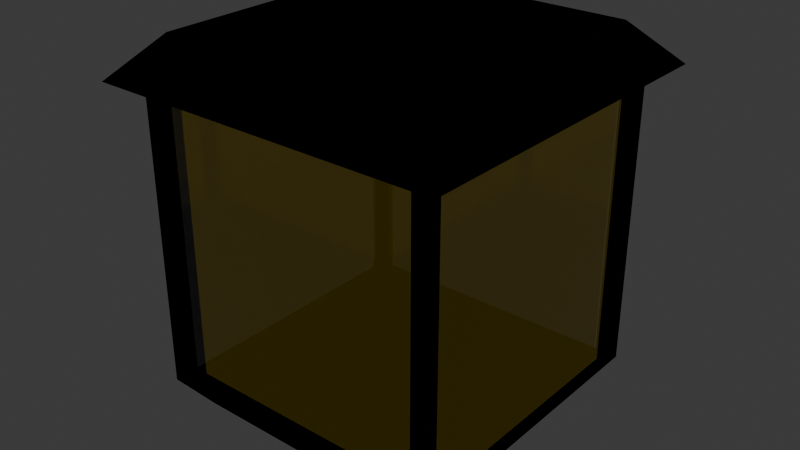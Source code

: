 # Source: farol.blend  (saved by Blender 4.5.88; exported with 4.5.12 LTS)
import bpy
from mathutils import Matrix  # noqa: F401  (used for matrix-valued properties, if any)

bpy.ops.wm.read_factory_settings(use_empty=True)
scene = bpy.context.scene
scene.name = 'Scene'

# ---- collections
col_collection = bpy.data.collections.new('Collection'); scene.collection.children.link(col_collection)

# ---- materials (node trees are filled in below, after node groups)
mat_material = bpy.data.materials.new('Material')
mat_material.alpha_threshold = 0.0
mat_material.roughness = 0.5
mat_material.line_color = (0.0, 0.0, 0.0, 1.0)
mat_material_008 = bpy.data.materials.new('Material.008')
mat_material_008.use_backface_culling = True
mat_material_008.use_backface_culling_shadow = True
mat_material_002 = bpy.data.materials.new('Material.002')
mat_material_007 = bpy.data.materials.new('Material.007')
mat_material_007.use_backface_culling = True
mat_material_007.use_backface_culling_shadow = True
mat_material_003 = bpy.data.materials.new('Material.003')
mat_material_004 = bpy.data.materials.new('Material.004')
mat_material_005 = bpy.data.materials.new('Material.005')
mat_material_006 = bpy.data.materials.new('Material.006')

# ---- material node trees
mat_material.use_nodes = True; mat_material.node_tree.nodes.clear()
_N = mat_material.node_tree.nodes; _L = mat_material.node_tree.links
n0 = _N.new('ShaderNodeOutputMaterial'); n0.name = 'Material Output'; n0.location = (200, 100)
n1 = _N.new('ShaderNodeBsdfPrincipled'); n1.name = 'Principled BSDF'; n1.location = (-200, 100)
n1.inputs[0].default_value = (0.1274, 0.1274, 0.1274, 1.0)
n1.inputs[1].default_value = 1.0
n1.inputs[2].default_value = 0.0
n1.inputs[3].default_value = 1.45
_L.new(n1.outputs[0], n0.inputs[0])
n0.is_active_output = True
mat_material_008.use_nodes = True; mat_material_008.node_tree.nodes.clear()
_N = mat_material_008.node_tree.nodes; _L = mat_material_008.node_tree.links
n0 = _N.new('ShaderNodeOutputMaterial'); n0.name = 'Material Output'; n0.location = (200, 100)
n1 = _N.new('ShaderNodeEmission'); n1.name = 'Emission'; n1.location = (-200, 100)
n1.inputs[0].default_value = (0.0, 0.0, 0.0, 1.0)
_L.new(n1.outputs[0], n0.inputs[0])
n0.is_active_output = True
mat_material_002.use_nodes = True; mat_material_002.node_tree.nodes.clear()
_N = mat_material_002.node_tree.nodes; _L = mat_material_002.node_tree.links
n0 = _N.new('ShaderNodeBsdfPrincipled'); n0.name = 'Principled BSDF'; n0.location = (-200, 100)
n0.inputs[0].default_value = (0.1274, 0.1274, 0.1274, 1.0)
n0.inputs[1].default_value = 1.0
n0.inputs[2].default_value = 0.0
n1 = _N.new('ShaderNodeOutputMaterial'); n1.name = 'Material Output'; n1.location = (200, 100)
_L.new(n0.outputs[0], n1.inputs[0])
n1.is_active_output = True
mat_material_007.use_nodes = True; mat_material_007.node_tree.nodes.clear()
_N = mat_material_007.node_tree.nodes; _L = mat_material_007.node_tree.links
n0 = _N.new('ShaderNodeOutputMaterial'); n0.name = 'Material Output'; n0.location = (200, 100)
n1 = _N.new('ShaderNodeEmission'); n1.name = 'Emission'; n1.location = (-200, 100)
n1.inputs[0].default_value = (0.0, 0.0, 0.0, 1.0)
_L.new(n1.outputs[0], n0.inputs[0])
n0.is_active_output = True
mat_material_003.use_nodes = True; mat_material_003.node_tree.nodes.clear()
_N = mat_material_003.node_tree.nodes; _L = mat_material_003.node_tree.links
n0 = _N.new('ShaderNodeBsdfPrincipled'); n0.name = 'Principled BSDF'; n0.location = (-200, 100)
n0.inputs[0].default_value = (0.8002, 0.5701, 0.0, 1.0)
n0.inputs[1].default_value = 1.0
n0.inputs[2].default_value = 0.0
n0.inputs[4].default_value = 0.6587
n1 = _N.new('ShaderNodeOutputMaterial'); n1.name = 'Material Output'; n1.location = (200, 100)
_L.new(n0.outputs[0], n1.inputs[0])
n1.is_active_output = True
mat_material_004.use_nodes = True; mat_material_004.node_tree.nodes.clear()
_N = mat_material_004.node_tree.nodes; _L = mat_material_004.node_tree.links
n0 = _N.new('ShaderNodeBsdfPrincipled'); n0.name = 'Principled BSDF'; n0.location = (-200, 100)
n0.inputs[0].default_value = (0.8002, 0.5701, 0.0, 1.0)
n0.inputs[1].default_value = 1.0
n0.inputs[2].default_value = 0.0
n0.inputs[4].default_value = 0.6587
n1 = _N.new('ShaderNodeOutputMaterial'); n1.name = 'Material Output'; n1.location = (200, 100)
_L.new(n0.outputs[0], n1.inputs[0])
n1.is_active_output = True
mat_material_005.use_nodes = True; mat_material_005.node_tree.nodes.clear()
_N = mat_material_005.node_tree.nodes; _L = mat_material_005.node_tree.links
n0 = _N.new('ShaderNodeBsdfPrincipled'); n0.name = 'Principled BSDF'; n0.location = (-200, 100)
n0.inputs[0].default_value = (0.8002, 0.5701, 0.0, 1.0)
n0.inputs[1].default_value = 1.0
n0.inputs[2].default_value = 0.0
n0.inputs[4].default_value = 0.6587
n1 = _N.new('ShaderNodeOutputMaterial'); n1.name = 'Material Output'; n1.location = (200, 100)
_L.new(n0.outputs[0], n1.inputs[0])
n1.is_active_output = True
mat_material_006.use_nodes = True; mat_material_006.node_tree.nodes.clear()
_N = mat_material_006.node_tree.nodes; _L = mat_material_006.node_tree.links
n0 = _N.new('ShaderNodeBsdfPrincipled'); n0.name = 'Principled BSDF'; n0.location = (-200, 100)
n0.inputs[0].default_value = (0.8002, 0.5701, 0.0, 1.0)
n0.inputs[1].default_value = 1.0
n0.inputs[2].default_value = 0.0
n0.inputs[4].default_value = 0.6587
n1 = _N.new('ShaderNodeOutputMaterial'); n1.name = 'Material Output'; n1.location = (200, 100)
_L.new(n0.outputs[0], n1.inputs[0])
n1.is_active_output = True

# ---- world
world_world = bpy.data.worlds.new('World'); scene.world = world_world
world_world.use_nodes = True; world_world.node_tree.nodes.clear()
_N = world_world.node_tree.nodes; _L = world_world.node_tree.links
n0 = _N.new('ShaderNodeOutputWorld'); n0.name = 'World Output'; n0.location = (200, 100)
n1 = _N.new('ShaderNodeBackground'); n1.name = 'Background'; n1.location = (-200, 100)
n1.inputs[0].default_value = (0.05088, 0.05088, 0.05088, 1.0)
_L.new(n1.outputs[0], n0.inputs[0])
n0.is_active_output = True
world_world.color = (0.05088, 0.05088, 0.05088)
world_world.sun_shadow_jitter_overblur = 0.0

# ---- meshes
me_cube = bpy.data.meshes.new('Cube')
me_cube.from_pydata([(1.0, 1.0, 1.0), (0.8424, 0.8424, -1.0), (1.0, -1.0, 1.0), (0.8424, -0.8428, -1.0), (-1.0, 1.0, 1.0), (-0.8428, 0.8424, -1.0), (-1.0, -1.0, 1.0), (-0.8428, -0.8428, -1.0), (-0.8428, 0.7582, -1.0), (1.0, 0.9, 1.0), (-1.0, 0.9, 1.0), (0.8424, 0.7582, -1.0), (-0.8428, -0.7628, -1.0), (1.0, -0.905, 1.0), (-1.0, -0.905, 1.0), (0.8424, -0.7628, -1.0), (0.7582, 0.8424, -1.0), (0.9, -1.0, 1.0), (0.7582, -0.8428, -1.0), (0.9, 1.0, 1.0), (0.7582, 0.7582, -1.0), (0.9, 0.9, 1.0), (0.7582, -0.7628, -1.0), (0.9, -0.905, 1.0), (-0.7628, 0.8424, -1.0), (-0.905, -1.0, 1.0), (-0.7628, 0.7582, -1.0), (-0.7628, -0.7628, -1.0), (-0.7628, -0.8428, -1.0), (-0.905, 1.0, 1.0), (-0.905, 0.9, 1.0), (-0.905, -0.905, 1.0), (-0.905, -1.0, 22.32), (-1.0, -1.0, 22.32), (1.0, -0.905, 22.32), (1.0, -1.0, 22.32), (-1.0, 0.9, 22.32), (-1.0, 1.0, 22.32), (0.9, 1.0, 22.32), (1.0, 1.0, 22.32), (1.0, 0.9, 22.32), (0.9, 0.9, 22.32), (-1.0, -0.905, 22.32), (0.9, -0.905, 22.32), (0.9, -1.0, 22.32), (-0.905, 1.0, 22.32), (-0.905, 0.9, 22.32), (-0.905, -0.905, 22.32)], [], [(30, 29, 45, 46), (28, 25, 6, 7), (8, 10, 4, 5), (22, 15, 3, 18), (15, 13, 2, 3), (16, 19, 0, 1), (1, 0, 9, 11), (16, 1, 11, 20), (12, 14, 10, 8), (13, 23, 43, 34), (7, 6, 14, 12), (11, 9, 13, 15), (20, 11, 15, 22), (30, 10, 14, 31), (9, 21, 23, 13), (26, 20, 22, 27), (29, 4, 37, 45), (24, 16, 20, 26), (24, 29, 19, 16), (27, 22, 18, 28), (3, 2, 17, 18), (21, 9, 40, 41), (12, 27, 28, 7), (5, 4, 29, 24), (5, 24, 26, 8), (8, 26, 27, 12), (21, 30, 31, 23), (19, 29, 30, 21), (18, 17, 25, 28), (23, 31, 25, 17), (47, 42, 33, 32), (45, 37, 36, 46), (39, 38, 41, 40), (34, 43, 44, 35), (9, 0, 39, 40), (10, 30, 46, 36), (6, 25, 32, 33), (23, 17, 44, 43), (31, 14, 42, 47), (17, 2, 35, 44), (2, 13, 34, 35), (25, 31, 47, 32), (14, 6, 33, 42), (19, 21, 41, 38), (4, 10, 36, 37), (0, 19, 38, 39)])
_uv = me_cube.uv_layers.new(name='UVMap')
_uv.uv.foreach_set('vector', [0.8631, 0.5125, 0.8631, 0.5, 0.8631, 0.5, 0.8631, 0.5125, 0.375, 0.9881, 0.625, 0.9881, 0.625, 1.0, 0.375, 1.0, 0.375, 0.2375, 0.625, 0.2375, 0.625, 0.25, 0.375, 0.25, 0.3625, 0.7381, 0.375, 0.7381, 0.375, 0.75, 0.3625, 0.75, 0.375, 0.7381, 0.625, 0.7381, 0.625, 0.75, 0.375, 0.75, 0.375, 0.4875, 0.625, 0.4875, 0.625, 0.5, 0.375, 0.5, 0.375, 0.5, 0.625, 0.5, 0.625, 0.5125, 0.375, 0.5125, 0.3625, 0.5, 0.375, 0.5, 0.375, 0.5125, 0.3625, 0.5125, 0.375, 0.01187, 0.625, 0.01187, 0.625, 0.2375, 0.375, 0.2375, 0.625, 0.7381, 0.6375, 0.7381, 0.6375, 0.7381, 0.625, 0.7381, 0.375, 0.0, 0.625, 0.0, 0.625, 0.01187, 0.375, 0.01187, 0.375, 0.5125, 0.625, 0.5125, 0.625, 0.7381, 0.375, 0.7381, 0.3625, 0.5125, 0.375, 0.5125, 0.375, 0.7381, 0.3625, 0.7381, 0.8631, 0.5125, 0.875, 0.5125, 0.875, 0.7381, 0.8631, 0.7381, 0.625, 0.5125, 0.6375, 0.5125, 0.6375, 0.7381, 0.625, 0.7381, 0.1369, 0.5125, 0.3625, 0.5125, 0.3625, 0.7381, 0.1369, 0.7381, 0.625, 0.2619, 0.625, 0.25, 0.625, 0.25, 0.625, 0.2619, 0.1369, 0.5, 0.3625, 0.5, 0.3625, 0.5125, 0.1369, 0.5125, 0.375, 0.2619, 0.625, 0.2619, 0.625, 0.4875, 0.375, 0.4875, 0.1369, 0.7381, 0.3625, 0.7381, 0.3625, 0.75, 0.1369, 0.75, 0.375, 0.75, 0.625, 0.75, 0.625, 0.7625, 0.375, 0.7625, 0.6375, 0.5125, 0.625, 0.5125, 0.625, 0.5125, 0.6375, 0.5125, 0.125, 0.7381, 0.1369, 0.7381, 0.1369, 0.75, 0.125, 0.75, 0.375, 0.25, 0.625, 0.25, 0.625, 0.2619, 0.375, 0.2619, 0.125, 0.5, 0.1369, 0.5, 0.1369, 0.5125, 0.125, 0.5125, 0.125, 0.5125, 0.1369, 0.5125, 0.1369, 0.7381, 0.125, 0.7381, 0.6375, 0.5125, 0.8631, 0.5125, 0.8631, 0.7381, 0.6375, 0.7381, 0.6375, 0.5, 0.8631, 0.5, 0.8631, 0.5125, 0.6375, 0.5125, 0.375, 0.7625, 0.625, 0.7625, 0.625, 0.9881, 0.375, 0.9881, 0.6375, 0.7381, 0.8631, 0.7381, 0.8631, 0.75, 0.6375, 0.75, 0.8631, 0.7381, 0.875, 0.7381, 0.875, 0.75, 0.8631, 0.75, 0.8631, 0.5, 0.875, 0.5, 0.875, 0.5125, 0.8631, 0.5125, 0.625, 0.5, 0.6375, 0.5, 0.6375, 0.5125, 0.625, 0.5125, 0.625, 0.7381, 0.6375, 0.7381, 0.6375, 0.75, 0.625, 0.75, 0.625, 0.5125, 0.625, 0.5, 0.625, 0.5, 0.625, 0.5125, 0.875, 0.5125, 0.8631, 0.5125, 0.8631, 0.5125, 0.875, 0.5125, 0.625, 1.0, 0.625, 0.9881, 0.625, 0.9881, 0.625, 1.0, 0.6375, 0.7381, 0.6375, 0.75, 0.6375, 0.75, 0.6375, 0.7381, 0.8631, 0.7381, 0.875, 0.7381, 0.875, 0.7381, 0.8631, 0.7381, 0.625, 0.7625, 0.625, 0.75, 0.625, 0.75, 0.625, 0.7625, 0.625, 0.75, 0.625, 0.7381, 0.625, 0.7381, 0.625, 0.75, 0.8631, 0.75, 0.8631, 0.7381, 0.8631, 0.7381, 0.8631, 0.75, 0.625, 0.01187, 0.625, 0.0, 0.625, 0.0, 0.625, 0.01187, 0.6375, 0.5, 0.6375, 0.5125, 0.6375, 0.5125, 0.6375, 0.5, 0.625, 0.25, 0.625, 0.2375, 0.625, 0.2375, 0.625, 0.25, 0.625, 0.5, 0.625, 0.4875, 0.625, 0.4875, 0.625, 0.5])
me_cube.materials.append(mat_material)
me_cube.materials.append(mat_material_008)
me_cube.use_mirror_vertex_groups = False
me_cube.update()
me_cube_001 = bpy.data.meshes.new('Cube.001')
me_cube_001.from_pydata([(-0.8577, -0.8577, -1.0), (-0.6617, -0.6617, 1.0), (-0.8577, 0.8577, -1.0), (-0.6617, 0.6617, 1.0), (0.8577, -0.8577, -1.0), (0.6617, -0.6617, 1.0), (0.8577, 0.8577, -1.0), (0.6617, 0.6617, 1.0)], [], [(0, 1, 3, 2), (2, 3, 7, 6), (6, 7, 5, 4), (4, 5, 1, 0), (2, 6, 4, 0), (7, 3, 1, 5)])
_uv = me_cube_001.uv_layers.new(name='UVMap')
_uv.uv.foreach_set('vector', [0.375, 0.0, 0.625, 0.0, 0.625, 0.25, 0.375, 0.25, 0.375, 0.25, 0.625, 0.25, 0.625, 0.5, 0.375, 0.5, 0.375, 0.5, 0.625, 0.5, 0.625, 0.75, 0.375, 0.75, 0.375, 0.75, 0.625, 0.75, 0.625, 1.0, 0.375, 1.0, 0.125, 0.5, 0.375, 0.5, 0.375, 0.75, 0.125, 0.75, 0.625, 0.5, 0.875, 0.5, 0.875, 0.75, 0.625, 0.75])
me_cube_001.materials.append(mat_material_002)
me_cube_001.materials.append(mat_material_007)
me_cube_001.update()
me_plane = bpy.data.meshes.new('Plane')
me_plane.from_pydata([(-1.0, -1.0, 0.0), (1.0, -1.0, 0.0), (-1.0, 1.0, 0.0), (1.0, 1.0, 0.0)], [], [(0, 1, 3, 2)])
_uv = me_plane.uv_layers.new(name='UVMap')
_uv.uv.foreach_set('vector', [0.0, 0.0, 1.0, 0.0, 1.0, 1.0, 0.0, 1.0])
me_plane.materials.append(mat_material_003)
me_plane.update()
me_plane_001 = bpy.data.meshes.new('Plane.001')
me_plane_001.from_pydata([(-1.0, -1.0, 0.0), (1.0, -1.0, 0.0), (-1.0, 1.0, 0.0), (1.0, 1.0, 0.0)], [], [(0, 1, 3, 2)])
_uv = me_plane_001.uv_layers.new(name='UVMap')
_uv.uv.foreach_set('vector', [0.0, 0.0, 1.0, 0.0, 1.0, 1.0, 0.0, 1.0])
me_plane_001.materials.append(mat_material_004)
me_plane_001.update()
me_plane_002 = bpy.data.meshes.new('Plane.002')
me_plane_002.from_pydata([(-1.0, -1.0, 0.0), (1.0, -1.0, 0.0), (-1.0, 1.0, 0.0), (1.0, 1.0, 0.0)], [], [(0, 1, 3, 2)])
_uv = me_plane_002.uv_layers.new(name='UVMap')
_uv.uv.foreach_set('vector', [0.0, 0.0, 1.0, 0.0, 1.0, 1.0, 0.0, 1.0])
me_plane_002.materials.append(mat_material_005)
me_plane_002.update()
me_plane_003 = bpy.data.meshes.new('Plane.003')
me_plane_003.from_pydata([(-1.0, -1.0, 0.0), (1.0, -1.0, 0.0), (-1.0, 1.0, 0.0), (1.0, 1.0, 0.0)], [], [(0, 1, 3, 2)])
_uv = me_plane_003.uv_layers.new(name='UVMap')
_uv.uv.foreach_set('vector', [0.0, 0.0, 1.0, 0.0, 1.0, 1.0, 0.0, 1.0])
me_plane_003.materials.append(mat_material_006)
me_plane_003.update()

# ---- objects
ob_cube = bpy.data.objects.new('Cube', me_cube)
ob_cube_001 = bpy.data.objects.new('Cube.001', me_cube_001)
ob_plane = bpy.data.objects.new('Plane', me_plane)
ob_plane_001 = bpy.data.objects.new('Plane.001', me_plane_001)
ob_plane_002 = bpy.data.objects.new('Plane.002', me_plane_002)
ob_plane_003 = bpy.data.objects.new('Plane.003', me_plane_003)

# ---- transforms, parenting, visibility, modifiers, constraints
ob_cube.location = (0.0, 0.0, 0.0)
ob_cube.scale = (0.2814, 0.2814, 0.02814)
ob_cube.lock_rotations_4d = False
ob_cube.empty_display_type = 'ARROWS'
ob_cube.lineart.crease_threshold = 0.0
_m = ob_cube.modifiers.new('Solidify', 'SOLIDIFY')
_m.thickness = 0.04
_m.material_offset = 1
_m.use_quality_normals = True
_m.use_flip_normals = True
ob_cube_001.location = (0.0, 0.0, 0.6258)
ob_cube_001.scale = (0.381, 0.381, 0.0381)
_m = ob_cube_001.modifiers.new('Solidify', 'SOLIDIFY')
_m.thickness = 0.04
_m.material_offset = 1
_m.use_quality_normals = True
_m.use_flip_normals = True
ob_plane.location = (-0.2653, 0.0, 0.3167)
ob_plane.rotation_euler = (1.571, -0.0, -1.571)
ob_plane.scale = (0.2616, 0.3, 1.0)
ob_plane_001.location = (-0.01545, -0.2586, 0.3167)
ob_plane_001.rotation_euler = (1.571, -0.0, 1.49e-08)
ob_plane_001.scale = (0.2616, 0.3, 1.0)
ob_plane_002.location = (0.2694, 0.0, 0.3167)
ob_plane_002.rotation_euler = (1.571, -0.0, -1.571)
ob_plane_002.scale = (0.2616, 0.3, 1.0)
ob_plane_003.location = (-0.01545, 0.2622, 0.3167)
ob_plane_003.rotation_euler = (1.571, -0.0, 1.49e-08)
ob_plane_003.scale = (0.2616, 0.3, 1.0)

# ---- collection membership
col_collection.objects.link(ob_cube)
col_collection.objects.link(ob_cube_001)
col_collection.objects.link(ob_plane)
col_collection.objects.link(ob_plane_001)
col_collection.objects.link(ob_plane_002)
col_collection.objects.link(ob_plane_003)

# ---- scene / render settings (as saved in the file)
scene.frame_start = 1; scene.frame_end = 250; scene.frame_set(1)
scene.render.engine = 'BLENDER_EEVEE_NEXT'
bpy.context.view_layer.update()

# ---- added for rendering (the .blend has no active camera and no usable light): camera, sun
cam_auto = bpy.data.cameras.new('AutoCamera')
cam_auto.lens = 50.0
cam_auto.sensor_width = 36.0
cam_auto.clip_end = 1000.0
ob_auto_camera = bpy.data.objects.new('AutoCamera', cam_auto)
scene.collection.objects.link(ob_auto_camera)
ob_auto_camera.location = (1.06832, -1.28199, 1.17252)
ob_auto_camera.rotation_euler = (1.09748, -7.21219e-08, 0.694738)
scene.camera = ob_auto_camera
light_auto_sun = bpy.data.lights.new('AutoSun', 'SUN')
light_auto_sun.energy = 3.0
light_auto_sun.angle = 0.0523599
ob_auto_sun = bpy.data.objects.new('AutoSun', light_auto_sun)
scene.collection.objects.link(ob_auto_sun)
ob_auto_sun.rotation_euler = (0.872665, 0.174533, 0.523599)
bpy.context.view_layer.update()
